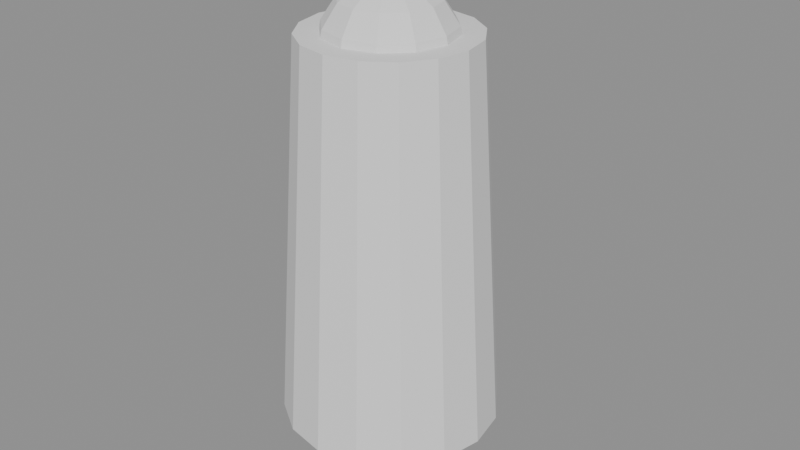 # Source: ruinscribe_template.blend  (saved by Blender 5.2.45; exported with 4.5.12 LTS)
import bpy
from mathutils import Matrix  # noqa: F401  (used for matrix-valued properties, if any)

bpy.ops.wm.read_factory_settings(use_empty=True)
scene = bpy.context.scene
scene.name = 'Scene'

# ---- meshes
me_body = bpy.data.meshes.new('Body')
me_body.from_pydata([(0.0, 0.09471, 1.781), (0.0, 0.0, 1.8), (0.0, 0.405, 0.18), (0.0, 0.315, 1.62), (0.155, 0.3742, 0.18), (0.1205, 0.291, 1.62), (0.2864, 0.2864, 0.18), (0.2227, 0.2227, 1.62), (0.3742, 0.155, 0.18), (0.291, 0.1205, 1.62), (0.405, 0.0, 0.18), (0.315, 0.0, 1.62), (0.3742, -0.155, 0.18), (0.291, -0.1205, 1.62), (0.2864, -0.2864, 0.18), (0.2227, -0.2227, 1.62), (0.155, -0.3742, 0.18), (0.1205, -0.291, 1.62), (0.0, -0.405, 0.18), (0.0, -0.315, 1.62), (-0.155, -0.3742, 0.18), (-0.1205, -0.291, 1.62), (-0.2864, -0.2864, 0.18), (-0.2227, -0.2227, 1.62), (-0.3742, -0.155, 0.18), (-0.291, -0.1205, 1.62), (-0.405, 0.0, 0.18), (-0.315, 0.0, 1.62), (-0.3742, 0.155, 0.18), (-0.291, 0.1205, 1.62), (-0.2864, 0.2864, 0.18), (-0.2227, 0.2227, 1.62), (-0.155, 0.3742, 0.18), (-0.1205, 0.291, 1.62), (0.0, 0.175, 1.728), (0.0, 0.0, 1.305), (0.04736, 0.08202, 1.781), (0.0875, 0.1516, 1.728), (0.1143, 0.198, 1.647), (0.1238, 0.2143, 1.553), (0.1143, 0.198, 1.458), (0.0875, 0.1516, 1.377), (0.04736, 0.08202, 1.324), (0.08202, 0.04736, 1.781), (0.1516, 0.0875, 1.728), (0.198, 0.1143, 1.647), (0.2143, 0.1237, 1.553), (0.198, 0.1143, 1.458), (0.1516, 0.0875, 1.377), (0.08202, 0.04736, 1.324), (0.09471, -3.725e-09, 1.781), (0.175, -7.451e-09, 1.728), (0.2287, -7.451e-09, 1.647), (0.2475, -1.49e-08, 1.553), (0.2287, -7.451e-09, 1.458), (0.175, -7.451e-09, 1.377), (0.09471, -3.725e-09, 1.324), (0.08202, -0.04736, 1.781), (0.1516, -0.0875, 1.728), (0.198, -0.1143, 1.647), (0.2143, -0.1238, 1.553), (0.198, -0.1143, 1.458), (0.1516, -0.0875, 1.377), (0.08202, -0.04736, 1.324), (0.04736, -0.08202, 1.781), (0.0875, -0.1516, 1.728), (0.1143, -0.198, 1.647), (0.1237, -0.2143, 1.553), (0.1143, -0.198, 1.458), (0.0875, -0.1516, 1.377), (0.04736, -0.08202, 1.324), (-7.451e-09, -0.09471, 1.781), (-1.49e-08, -0.175, 1.728), (-7.451e-09, -0.2287, 1.647), (-1.49e-08, -0.2475, 1.553), (-7.451e-09, -0.2287, 1.458), (-1.49e-08, -0.175, 1.377), (-7.451e-09, -0.09471, 1.324), (-0.04736, -0.08202, 1.781), (-0.0875, -0.1516, 1.728), (-0.1143, -0.198, 1.647), (-0.1238, -0.2143, 1.553), (-0.1143, -0.198, 1.458), (-0.0875, -0.1516, 1.377), (-0.04736, -0.08202, 1.324), (-0.08202, -0.04736, 1.781), (-0.1516, -0.0875, 1.728), (-0.198, -0.1143, 1.647), (-0.2143, -0.1237, 1.553), (-0.198, -0.1143, 1.458), (-0.1516, -0.0875, 1.377), (-0.08202, -0.04736, 1.324), (-0.09471, 1.863e-08, 1.781), (-0.175, 2.235e-08, 1.728), (-0.2287, 7.451e-09, 1.647), (-0.2475, 1.49e-08, 1.553), (-0.2287, 7.451e-09, 1.458), (-0.175, 2.235e-08, 1.377), (-0.09471, 1.863e-08, 1.324), (-0.08202, 0.04736, 1.781), (-0.1516, 0.0875, 1.728), (-0.198, 0.1143, 1.647), (-0.2143, 0.1238, 1.553), (-0.198, 0.1143, 1.458), (-0.1516, 0.0875, 1.377), (-0.08202, 0.04736, 1.324), (-0.04736, 0.08202, 1.781), (-0.0875, 0.1516, 1.728), (-0.1143, 0.198, 1.647), (-0.1237, 0.2143, 1.553), (-0.1143, 0.198, 1.458), (-0.0875, 0.1516, 1.377), (-0.04736, 0.08202, 1.324), (7.451e-09, 0.2287, 1.647), (1.49e-08, 0.2475, 1.553), (7.451e-09, 0.2287, 1.458), (2.98e-08, 0.175, 1.377), (2.608e-08, 0.09471, 1.324)], [], [(51, 50, 57, 58), (41, 40, 47, 48), (2, 3, 5, 4), (53, 52, 59, 60), (40, 39, 46, 47), (4, 5, 7, 6), (56, 55, 62, 63), (35, 42, 49), (6, 7, 9, 8), (54, 53, 60, 61), (39, 38, 45, 46), (8, 9, 11, 10), (52, 51, 58, 59), (37, 36, 43, 44), (10, 11, 13, 12), (50, 1, 57), (42, 41, 48, 49), (12, 13, 15, 14), (35, 49, 56), (38, 37, 44, 45), (14, 15, 17, 16), (45, 44, 51, 52), (114, 113, 38, 39), (16, 17, 19, 18), (49, 48, 55, 56), (35, 117, 42), (18, 19, 21, 20), (46, 45, 52, 53), (0, 1, 36), (20, 21, 23, 22), (43, 1, 50), (115, 114, 39, 40), (22, 23, 25, 24), (47, 46, 53, 54), (34, 0, 36, 37), (24, 25, 27, 26), (48, 47, 54, 55), (116, 115, 40, 41), (26, 27, 29, 28), (44, 43, 50, 51), (113, 34, 37, 38), (28, 29, 31, 30), (5, 3, 33, 31, 29, 27, 25, 23, 21, 19, 17, 15, 13, 11, 9, 7), (117, 116, 41, 42), (30, 31, 33, 32), (35, 56, 63), (36, 1, 43), (32, 33, 3, 2), (2, 4, 6, 8, 10, 12, 14, 16, 18, 20, 22, 24, 26, 28, 30, 32), (55, 54, 61, 62), (59, 58, 65, 66), (61, 60, 67, 68), (63, 62, 69, 70), (35, 63, 70), (58, 57, 64, 65), (60, 59, 66, 67), (62, 61, 68, 69), (57, 1, 64), (35, 70, 77), (65, 64, 71, 72), (67, 66, 73, 74), (69, 68, 75, 76), (64, 1, 71), (66, 65, 72, 73), (68, 67, 74, 75), (70, 69, 76, 77), (74, 73, 80, 81), (76, 75, 82, 83), (71, 1, 78), (73, 72, 79, 80), (75, 74, 81, 82), (77, 76, 83, 84), (35, 77, 84), (72, 71, 78, 79), (78, 1, 85), (80, 79, 86, 87), (82, 81, 88, 89), (84, 83, 90, 91), (35, 84, 91), (79, 78, 85, 86), (81, 80, 87, 88), (83, 82, 89, 90), (89, 88, 95, 96), (91, 90, 97, 98), (35, 91, 98), (86, 85, 92, 93), (88, 87, 94, 95), (90, 89, 96, 97), (85, 1, 92), (87, 86, 93, 94), (35, 98, 105), (93, 92, 99, 100), (95, 94, 101, 102), (97, 96, 103, 104), (92, 1, 99), (94, 93, 100, 101), (96, 95, 102, 103), (98, 97, 104, 105), (104, 103, 110, 111), (99, 1, 106), (101, 100, 107, 108), (103, 102, 109, 110), (105, 104, 111, 112), (35, 105, 112), (100, 99, 106, 107), (102, 101, 108, 109), (106, 1, 0), (108, 107, 34, 113), (110, 109, 114, 115), (112, 111, 116, 117), (35, 112, 117), (107, 106, 0, 34), (109, 108, 113, 114), (111, 110, 115, 116)])
me_body.update()
me_foot_l = bpy.data.meshes.new('Foot_L')
me_foot_l.from_pydata([(0.06, -0.08, 0.0), (0.06, -0.08, 0.1), (0.06, 0.18, 0.0), (0.06, 0.18, 0.1), (0.18, -0.08, 0.0), (0.18, -0.08, 0.1), (0.18, 0.18, 0.0), (0.18, 0.18, 0.1)], [], [(0, 1, 3, 2), (2, 3, 7, 6), (6, 7, 5, 4), (4, 5, 1, 0), (2, 6, 4, 0), (7, 3, 1, 5)])
me_foot_l.update()
me_foot_r = bpy.data.meshes.new('Foot_R')
me_foot_r.from_pydata([(-0.18, -0.08, 0.0), (-0.18, -0.08, 0.1), (-0.18, 0.18, 0.0), (-0.18, 0.18, 0.1), (-0.06, -0.08, 0.0), (-0.06, -0.08, 0.1), (-0.06, 0.18, 0.0), (-0.06, 0.18, 0.1)], [], [(0, 1, 3, 2), (2, 3, 7, 6), (6, 7, 5, 4), (4, 5, 1, 0), (2, 6, 4, 0), (7, 3, 1, 5)])
me_foot_r.update()
arm_rig = bpy.data.armatures.new('Rig')  # bones are not reproduced

# ---- objects
ob_rig = bpy.data.objects.new('Rig', arm_rig)
ob_body = bpy.data.objects.new('Body', me_body)
ob_foot_l = bpy.data.objects.new('Foot_L', me_foot_l)
ob_foot_r = bpy.data.objects.new('Foot_R', me_foot_r)
ob_muzzle = bpy.data.objects.new('Muzzle', None)
ob_overhead = bpy.data.objects.new('Overhead', None)

# ---- transforms, parenting, visibility, modifiers, constraints
ob_rig.location = (0.0, 0.0, 0.0)
ob_body.parent = ob_rig
ob_body.location = (0.0, 0.0, 0.0)
_vg = ob_body.vertex_groups.new(name='hips')
_vg.add([0, 1, 2, 3, 4, 5, 6, 7, 8, 9, 10, 11, 12, 13, 14, 15, 16, 17, 18, 19, 20, 21, 22, 23, 24, 25, 26, 27, 28, 29, 30, 31, 32, 33, 34, 35, 36, 37, 38, 39, 40, 41, 42, 43, 44, 45, 46, 47, 48, 49, 50, 51, 52, 53, 54, 55, 56, 57, 58, 59, 60, 61, 62, 63, 64, 65, 66, 67, 68, 69, 70, 71, 72, 73, 74, 75, 76, 77, 78, 79, 80, 81, 82, 83, 84, 85, 86, 87, 88, 89, 90, 91, 92, 93, 94, 95, 96, 97, 98, 99, 100, 101, 102, 103, 104, 105, 106, 107, 108, 109, 110, 111, 112, 113, 114, 115, 116, 117], 1.0, 'REPLACE')
_m = ob_body.modifiers.new('Rig', 'ARMATURE')
_m.object = ob_rig
ob_foot_l.parent = ob_rig
ob_foot_l.location = (0.0, 0.0, 0.0)
_vg = ob_foot_l.vertex_groups.new(name='foot_l')
_vg.add([0, 1, 2, 3, 4, 5, 6, 7], 1.0, 'REPLACE')
_m = ob_foot_l.modifiers.new('Rig', 'ARMATURE')
_m.object = ob_rig
ob_foot_r.parent = ob_rig
ob_foot_r.location = (0.0, 0.0, 0.0)
_vg = ob_foot_r.vertex_groups.new(name='foot_r')
_vg.add([0, 1, 2, 3, 4, 5, 6, 7], 1.0, 'REPLACE')
_m = ob_foot_r.modifiers.new('Rig', 'ARMATURE')
_m.object = ob_rig
ob_muzzle.parent = ob_rig
ob_muzzle.location = (0.25, 0.15, 0.0)
ob_muzzle.empty_display_size = 0.08
ob_overhead.parent = ob_rig
ob_overhead.location = (0.0, 0.57, 0.0)
ob_overhead.rotation_euler = (-1.571, 0.0, 0.0)
ob_overhead.empty_display_size = 0.08

# ---- collection membership
scene.collection.objects.link(ob_rig)
scene.collection.objects.link(ob_body)
scene.collection.objects.link(ob_foot_l)
scene.collection.objects.link(ob_foot_r)
scene.collection.objects.link(ob_muzzle)
scene.collection.objects.link(ob_overhead)

# ---- scene / render settings (as saved in the file)
scene.frame_start = 1; scene.frame_end = 250; scene.frame_set(1)
scene.render.engine = 'BLENDER_EEVEE_NEXT'
scene.render.fps = 30
scene.render.bake_bias = 0.0
scene.render.bake_samples = 0
scene.render.compositor_device = 'GPU'
scene.eevee.use_volume_custom_range = False
scene.eevee.fast_gi_thickness_near = 0.1
scene.eevee.fast_gi_thickness_far = 0.0
scene.eevee.ray_tracing_options.screen_trace_thickness = 0.1
bpy.context.view_layer.update()

# ---- added for rendering (the .blend has no active camera and no usable light): camera, sun + grey world if the file has none
cam_auto = bpy.data.cameras.new('AutoCamera')
cam_auto.lens = 50.0
cam_auto.sensor_width = 36.0
cam_auto.clip_end = 1000.0
ob_auto_camera = bpy.data.objects.new('AutoCamera', cam_auto)
scene.collection.objects.link(ob_auto_camera)
ob_auto_camera.location = (2.23725, -2.6347, 2.68983)
ob_auto_camera.rotation_euler = (1.09748, -7.21219e-08, 0.694738)
scene.camera = ob_auto_camera
light_auto_sun = bpy.data.lights.new('AutoSun', 'SUN')
light_auto_sun.energy = 3.0
light_auto_sun.angle = 0.0523599
ob_auto_sun = bpy.data.objects.new('AutoSun', light_auto_sun)
scene.collection.objects.link(ob_auto_sun)
ob_auto_sun.rotation_euler = (0.872665, 0.174533, 0.523599)
if scene.world is None:
    world_auto = bpy.data.worlds.new('AutoWorld')
    world_auto.color = (0.3, 0.3, 0.3)
    scene.world = world_auto
bpy.context.view_layer.update()
